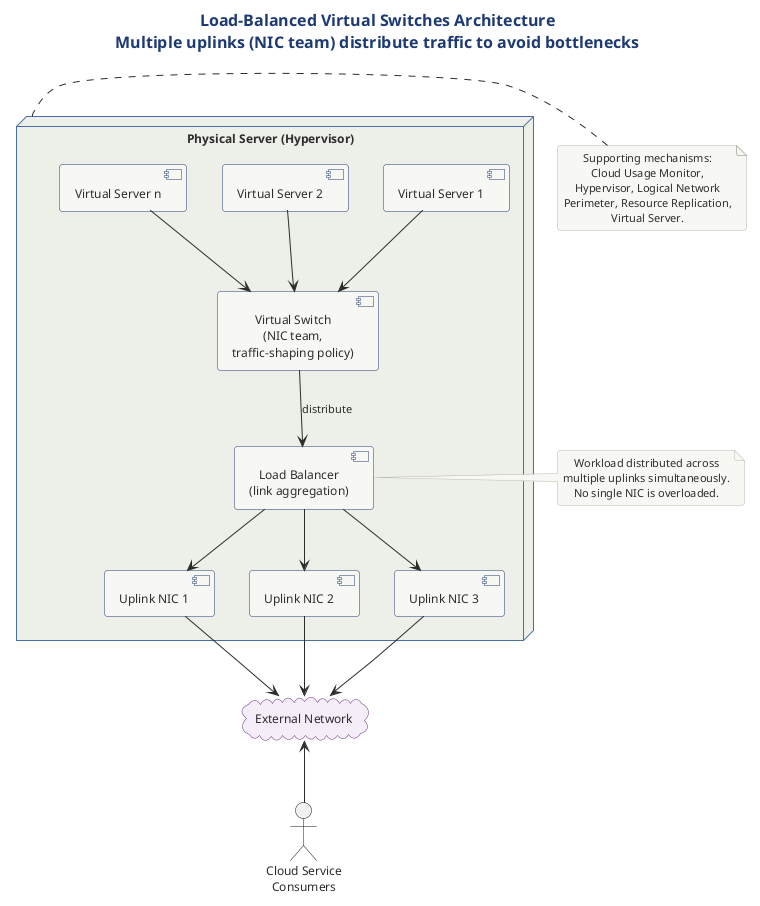

The diagram above was rendered by PlantUML. Its source (embedded in the PNG):
@startuml load_balanced_virtual_switches
!include ../../../../../../tooling/styles/plantuml/structural/deployment-diagram-style.iuml

title Load-Balanced Virtual Switches Architecture\nMultiple uplinks (NIC team) distribute traffic to avoid bottlenecks

skinparam cloud {
  BackgroundColor #F4ECF7
  BorderColor #6C3483
}

actor "Cloud Service\nConsumers" as csc
cloud "External Network" as ext

node "Physical Server (Hypervisor)" as host {
  component "Virtual Server 1" as vs1
  component "Virtual Server 2" as vs2
  component "Virtual Server n" as vsn

  component "Virtual Switch\n(NIC team,\ntraffic-shaping policy)" as vsw

  component "Uplink NIC 1" as nic1
  component "Uplink NIC 2" as nic2
  component "Uplink NIC 3" as nic3

  component "Load Balancer\n(link aggregation)" as lb
}

vs1 -down-> vsw
vs2 -down-> vsw
vsn -down-> vsw

vsw -down-> lb : distribute
lb -down-> nic1
lb -down-> nic2
lb -down-> nic3

nic1 -down-> ext
nic2 -down-> ext
nic3 -down-> ext

csc -up-> ext

note right of lb
  Workload distributed across
  multiple uplinks simultaneously.
  No single NIC is overloaded.
end note

note left of host
  Supporting mechanisms:
  Cloud Usage Monitor,
  Hypervisor, Logical Network
  Perimeter, Resource Replication,
  Virtual Server.
end note

@enduml